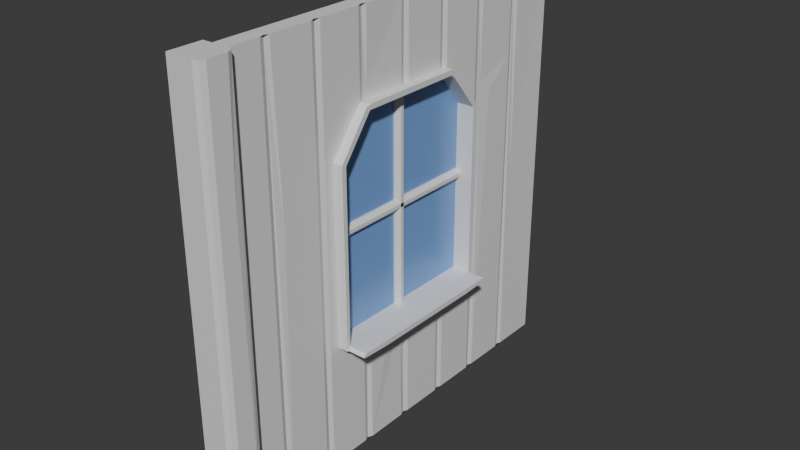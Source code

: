 # Source: wall-tile-windowed.blend  (saved by Blender 4.0.36; exported with 4.5.12 LTS)
import bpy
from mathutils import Matrix  # noqa: F401  (used for matrix-valued properties, if any)

bpy.ops.wm.read_factory_settings(use_empty=True)
scene = bpy.context.scene
scene.name = 'Scene'

# ---- collections
col_collection = bpy.data.collections.new('Collection'); scene.collection.children.link(col_collection)

# ---- materials (node trees are filled in below, after node groups)
mat_wood1 = bpy.data.materials.new('wood1')
mat_wood1.use_transparent_shadow = False
mat_wood2 = bpy.data.materials.new('wood2')
mat_wood2.use_transparent_shadow = False
mat_glass = bpy.data.materials.new('glass')
mat_glass.use_transparent_shadow = False

# ---- material node trees
mat_wood1.use_nodes = True; mat_wood1.node_tree.nodes.clear()
_N = mat_wood1.node_tree.nodes; _L = mat_wood1.node_tree.links
n0 = _N.new('ShaderNodeBsdfPrincipled'); n0.name = 'Principled BSDF'; n0.location = (10, 300)
n0.inputs[3].default_value = 1.45
n1 = _N.new('ShaderNodeOutputMaterial'); n1.name = 'Material Output'; n1.location = (300, 300)
_L.new(n0.outputs[0], n1.inputs[0])
n1.is_active_output = True
mat_wood2.use_nodes = True; mat_wood2.node_tree.nodes.clear()
_N = mat_wood2.node_tree.nodes; _L = mat_wood2.node_tree.links
n0 = _N.new('ShaderNodeBsdfPrincipled'); n0.name = 'Principled BSDF'; n0.location = (10, 300)
n0.inputs[3].default_value = 1.45
n1 = _N.new('ShaderNodeOutputMaterial'); n1.name = 'Material Output'; n1.location = (300, 300)
_L.new(n0.outputs[0], n1.inputs[0])
n1.is_active_output = True
mat_glass.use_nodes = True; mat_glass.node_tree.nodes.clear()
_N = mat_glass.node_tree.nodes; _L = mat_glass.node_tree.links
n0 = _N.new('ShaderNodeBsdfPrincipled'); n0.name = 'Principled BSDF'; n0.location = (10, 300)
n0.inputs[0].default_value = (0.2032, 0.3976, 0.8003, 1.0)
n0.inputs[2].default_value = 0.2545
n0.inputs[3].default_value = 1.45
n0.inputs[4].default_value = 0.925
n1 = _N.new('ShaderNodeOutputMaterial'); n1.name = 'Material Output'; n1.location = (300, 300)
_L.new(n0.outputs[0], n1.inputs[0])
n1.is_active_output = True

# ---- world
world_world = bpy.data.worlds.new('World'); scene.world = world_world
world_world.use_nodes = True; world_world.node_tree.nodes.clear()
_N = world_world.node_tree.nodes; _L = world_world.node_tree.links
n0 = _N.new('ShaderNodeOutputWorld'); n0.name = 'World Output'; n0.location = (300, 300)
n1 = _N.new('ShaderNodeBackground'); n1.name = 'Background'; n1.location = (10, 300)
n1.inputs[0].default_value = (0.05088, 0.05088, 0.05088, 1.0)
_L.new(n1.outputs[0], n0.inputs[0])
n0.is_active_output = True
world_world.color = (0.05088, 0.05088, 0.05088)
world_world.use_sun_shadow = False
world_world.sun_shadow_jitter_overblur = 0.0

# ---- meshes
me_cube_001 = bpy.data.meshes.new('Cube.001')
me_cube_001.from_pydata([(-1.0, -1.0, -1.0), (-1.0, -1.0, 1.0), (-1.0, 1.0, -1.0), (-1.0, 1.0, 1.0), (1.0, -1.0, -1.0), (1.0, -1.0, 1.0), (1.0, 1.0, -1.0), (1.0, 1.0, 1.0), (-1.0, 0.75, -1.0), (-1.0, 0.5, -1.0), (-1.0, 0.25, -1.0), (-1.0, 0.0, -1.0), (-1.0, -0.25, -1.0), (-1.0, -0.5, -1.0), (-1.0, -0.75, -1.0), (-1.0, -0.75, 1.0), (-1.0, -0.5, 1.0), (-1.0, -0.25, 1.0), (-1.0, 0.0, 1.0), (-1.0, 0.25, 1.0), (-1.0, 0.5, 1.0), (-1.0, 0.75, 1.0), (1.0, -0.7276, -1.0), (1.0, -0.7724, -1.0), (0.9776, -0.75, -1.0), (0.8, -0.75, -1.0), (1.0, -0.4776, -1.0), (1.0, -0.5224, -1.0), (0.9776, -0.5, -1.0), (0.8, -0.5, -1.0), (1.05, -0.2276, -1.0), (1.0, -0.2724, -1.0), (0.9776, -0.25, -1.0), (0.8, -0.25, -1.0), (1.0, 0.02244, -1.0), (1.0, -0.02244, -1.0), (0.9776, 0.0, -1.0), (0.8, 0.0, -1.0), (1.0, 0.2724, -1.0), (1.0, 0.2276, -1.0), (0.9776, 0.25, -1.0), (0.8, 0.25, -1.0), (1.0, 0.5224, -1.0), (1.0, 0.4776, -1.0), (0.9776, 0.5, -1.0), (0.8, 0.5, -1.0), (1.0, 0.7724, -1.0), (1.0, 0.7276, -1.0), (0.9776, 0.75, -1.0), (0.8, 0.75, -1.0), (1.0, 0.7276, 1.0), (1.0, 0.7724, 1.0), (0.9776, 0.75, 1.0), (0.8, 0.75, 1.0), (1.0, 0.4776, 1.0), (1.0, 0.5224, 1.0), (0.9776, 0.5, 1.0), (0.8, 0.5, 1.0), (1.0, 0.2276, 1.0), (1.0, 0.2724, 1.0), (0.9776, 0.25, 1.0), (0.8, 0.25, 1.0), (1.0, -0.02244, 1.0), (1.0, 0.02244, 1.0), (0.9776, 0.0, 1.0), (0.8, 0.0, 1.0), (1.0, -0.2724, 1.0), (1.0, -0.2276, 1.0), (0.9776, -0.25, 1.0), (0.8, -0.25, 1.0), (1.0, -0.5224, 1.0), (1.0, -0.4776, 1.0), (0.9776, -0.5, 1.0), (0.8, -0.5, 1.0), (1.0, -0.7724, 1.0), (1.0, -0.7276, 1.0), (0.9776, -0.75, 1.0), (0.8, -0.75, 1.0), (0.8148, -0.2276, 0.6494), (0.85, -0.02244, -0.468), (1.0, 0.7276, 0.3), (0.85, 0.5224, 0.4839), (0.85, 0.5224, 0.3703), (1.0, 0.7276, 0.5555), (1.0, 0.5856, 0.4273), (1.0, -0.5224, 0.09332), (1.0, -0.7048, 0.2204), (1.0, -0.7042, 0.05421), (1.0, -0.6216, 0.1176), (1.0, 0.4467, -0.1455), (1.0, 1.0, 0.03022), (0.9, 0.7927, -0.04419), (-2.0, -1.08, -1.002), (-2.0, -1.08, 1.002), (-2.0, -0.92, -1.002), (-2.0, -0.92, 1.002), (2.0, -0.9679, 0.4369), (2.0, -1.047, 0.3891), (2.0, -1.047, -1.002), (1.187, -1.08, -1.002), (1.762, -1.07, -1.002), (1.187, -1.08, 1.002), (2.0, -1.047, 1.002), (1.762, -1.07, 1.002), (1.187, -0.92, -1.002), (2.0, -0.9525, -1.002), (1.762, -0.9295, -1.002), (2.0, -0.9525, 1.002), (1.187, -0.92, 1.002), (1.762, -0.9295, 1.002), (2.0, -1.035, -0.5187), (2.0, -0.9567, -0.6114), (1.0, -0.4091, 0.4091), (1.0, -0.2724, -0.4091), (1.0, -0.2724, 0.5807), (1.0, -0.4091, -0.4091), (1.0, 0.4091, -0.4091), (1.0, 0.4091, -0.1582), (1.0, 0.2724, -0.4091), (1.0, 0.2276, -0.4091), (1.0, 0.2276, 0.5943), (1.0, 0.02244, -0.4091), (1.0, 0.02244, 0.5943), (-1.0, -0.4091, 0.4091), (-1.0, -0.4091, -0.4091), (-1.0, -0.25, 0.5943), (-1.0, -0.2617, 0.5943), (-1.0, -0.25, -0.4091), (-1.0, 0.0, -0.4091), (-1.0, 0.0, 0.5943), (-1.0, 0.25, -0.4091), (-1.0, 0.25, 0.5943), (-1.0, 0.2617, 0.5943), (-1.0, 0.4091, 0.4091), (-1.0, 0.4091, -0.4091), (0.8, 0.25, -0.4091), (0.8, 0.25, 0.5943), (0.9041, 0.2617, 0.5943), (1.0, 0.2724, 0.5807), (1.0, -0.02244, 0.5943), (0.9857, -0.02083, 0.5943), (0.8162, -0.007255, 0.5943), (0.85, -0.02244, -0.4091), (0.8, 0.0, -0.4091), (0.8, 0.0, 0.5943), (0.9041, -0.2617, 0.5943), (0.8, -0.25, -0.4091), (0.8, -0.25, 0.5943), (1.003, -0.08996, -0.4091), (0.9379, -0.05634, -0.4091), (0.9807, -0.2017, -0.4091), (0.9643, -0.2276, -0.4091), (0.8053, -0.242, -0.4091), (0.8143, -0.2283, 0.5943), (0.8215, -0.2276, 0.5943), (0.8478, -0.1841, 0.5943), (0.8764, -0.164, 0.5943), (0.8764, -0.1492, 0.5943), (1.0, 0.4091, 0.4091), (2.152, -0.4091, 0.4091), (2.152, -0.2724, -0.4091), (2.049, -0.2724, 0.5807), (2.152, -0.4091, -0.4091), (2.152, 0.4091, -0.4091), (2.152, 0.4091, -0.1582), (2.152, 0.2724, -0.4091), (2.152, 0.2276, -0.4091), (2.049, 0.2276, 0.5943), (2.152, 0.02244, -0.4091), (2.049, 0.02244, 0.5943), (1.952, 0.25, -0.4091), (2.049, 0.25, 0.5943), (2.049, 0.2617, 0.5943), (2.049, 0.2724, 0.5807), (2.049, -0.02244, 0.5943), (2.049, -0.02083, 0.5943), (2.049, -0.007255, 0.5943), (2.002, -0.02244, -0.4091), (1.952, 0.0, -0.4091), (2.049, 0.0, 0.5943), (2.049, -0.2617, 0.5943), (1.952, -0.25, -0.4091), (2.049, -0.25, 0.5943), (2.156, -0.08996, -0.4091), (2.09, -0.05634, -0.4091), (2.133, -0.2017, -0.4091), (2.117, -0.2276, -0.4091), (1.958, -0.242, -0.4091), (2.049, -0.2283, 0.5943), (2.049, -0.2276, 0.5943), (2.049, -0.1841, 0.5943), (2.049, -0.164, 0.5943), (2.049, -0.1492, 0.5943), (2.152, 0.4091, 0.4091), (0.9041, -0.2628, 0.6192), (0.8, -0.25, 0.6192), (1.0, -0.4326, 0.4173), (1.0, -0.292, 0.5963), (1.0, -0.4267, -0.4267), (1.0, 0.4267, -0.4267), (1.0, 0.434, -0.1582), (1.0, 0.2724, -0.434), (1.0, 0.2276, 0.6192), (1.0, 0.02244, 0.6192), (0.8, 0.25, 0.6192), (0.9041, 0.2628, 0.6192), (0.9857, -0.02083, 0.6192), (0.8162, -0.007255, 0.6192), (1.003, -0.08996, -0.434), (0.9379, -0.05634, -0.434), (0.9807, -0.2017, -0.434), (0.8764, -0.164, 0.6192), (0.8764, -0.1492, 0.6192), (1.0, -0.2724, -0.434), (1.0, 0.292, 0.5963), (0.8, 0.0, 0.6192), (0.8, -0.25, -0.434), (0.8143, -0.2283, 0.6192), (0.8215, -0.2276, 0.6192), (1.0, 0.4326, 0.4173), (1.0, 0.02244, -0.434), (0.8, 0.0, -0.434), (0.8, 0.25, -0.434), (0.85, -0.02244, -0.434), (0.9643, -0.2276, -0.434), (0.8053, -0.242, -0.434), (0.8478, -0.1841, 0.6192), (1.0, 0.2276, -0.434), (1.0, -0.02244, 0.6192), (2.049, -0.2808, 0.6104), (2.049, -0.25, 0.6192), (2.152, -0.4326, 0.4173), (2.049, -0.292, 0.5963), (2.152, 0.434, -0.1582), (2.152, 0.2724, -0.434), (2.049, 0.2276, 0.6192), (2.049, 0.02244, 0.6192), (2.049, 0.25, 0.6192), (2.049, 0.2808, 0.6104), (2.049, -0.02083, 0.6192), (2.049, -0.007255, 0.6192), (2.156, -0.08996, -0.434), (2.09, -0.05634, -0.434), (2.133, -0.2017, -0.434), (2.049, -0.164, 0.6192), (2.049, -0.1492, 0.6192), (2.152, -0.2724, -0.434), (2.049, 0.292, 0.5963), (2.049, 0.0, 0.6192), (1.952, -0.25, -0.434), (2.049, -0.2283, 0.6192), (2.049, -0.2276, 0.6192), (2.152, 0.4326, 0.4173), (2.152, 0.02244, -0.434), (1.952, 0.0, -0.434), (1.952, 0.25, -0.434), (2.002, -0.02244, -0.434), (2.117, -0.2276, -0.434), (1.958, -0.242, -0.434), (2.049, -0.1841, 0.6192), (2.152, 0.2276, -0.434), (2.049, -0.02244, 0.6192), (4.312, 0.4093, -0.4091), (4.312, 0.2727, -0.4091), (4.312, -0.08974, -0.4091), (4.312, -0.05613, -0.4091), (4.312, -0.2014, -0.4091), (4.312, -0.2722, -0.4091), (4.312, -0.4088, -0.4091), (4.312, -0.2498, -0.4091), (4.312, 0.02266, -0.4091), (4.312, 0.000219, -0.4091), (4.312, 0.2502, -0.4091), (4.312, -0.02222, -0.4091), (4.312, -0.2273, -0.4091), (4.312, -0.2417, -0.4091), (4.312, 0.2278, -0.4091), (4.312, 0.2502, -0.434), (4.312, 0.02266, -0.434), (4.312, 0.2278, -0.434), (4.312, -0.2498, -0.434), (4.312, -0.2417, -0.434), (4.312, -0.2273, -0.434), (4.312, -0.2014, -0.434), (4.312, -0.05613, -0.434), (4.312, -0.02222, -0.434), (4.312, 0.2727, -0.434), (4.312, -0.08974, -0.434), (4.312, -0.2722, -0.434), (4.312, 0.000219, -0.434), (2.152, -0.4192, -0.4192), (2.152, -0.4161, -0.4272), (2.142, -0.4267, -0.4267), (2.152, -0.4268, -0.4161), (2.152, -0.4214, -0.4247), (2.152, 0.4161, -0.4272), (2.152, 0.4192, -0.4192), (2.152, 0.427, -0.4161), (2.142, 0.4267, -0.4267), (2.152, 0.4214, -0.4247), (4.312, -0.4159, -0.4272), (4.312, -0.419, -0.4192), (4.312, -0.4212, -0.4247), (4.312, 0.4195, -0.4192), (4.312, 0.4164, -0.4272), (4.312, 0.4216, -0.4247)], [], [(8, 21, 3, 2), (6, 2, 3, 7, 90), (114, 66, 71, 26, 31, 113, 115, 112), (4, 5, 1, 0), (55, 50, 52, 21, 20, 56), (59, 54, 56, 20, 19, 60), (63, 58, 60, 19, 18, 64), (67, 62, 64, 18, 17, 68), (71, 66, 68, 17, 16, 72), (75, 70, 72, 16, 15, 76), (76, 15, 1, 5, 74), (51, 7, 3, 21, 52), (6, 90, 91, 46), (80, 84, 82, 42, 47), (118, 38, 43, 89, 117, 116), (120, 58, 63, 122), (121, 34, 39, 119), (23, 74, 5, 4), (8, 2, 6, 46, 48), (48, 47, 42, 44, 9, 8), (44, 43, 38, 40, 10, 9), (40, 39, 34, 36, 11, 10), (36, 35, 30, 32, 12, 11), (32, 31, 26, 28, 13, 12), (28, 27, 22, 24, 14, 13), (0, 1, 15, 14), (14, 15, 16, 13), (12, 13, 16, 17, 125, 126, 123, 124, 127), (125, 17, 18, 129), (11, 12, 127, 128), (18, 19, 131, 129), (10, 11, 128, 130), (19, 20, 9, 10, 130, 134, 133, 132, 131), (9, 20, 21, 8), (22, 25, 24), (25, 23, 24), (26, 29, 28), (29, 27, 28), (30, 33, 32), (33, 31, 32), (34, 37, 36), (37, 35, 36), (38, 41, 40), (41, 39, 40), (42, 45, 44), (45, 43, 44), (46, 49, 48), (49, 47, 48), (50, 53, 52), (53, 51, 52), (54, 57, 56), (57, 55, 56), (58, 61, 60), (61, 59, 60), (62, 65, 64), (65, 63, 64), (66, 69, 68), (69, 67, 68), (70, 73, 72), (73, 71, 72), (74, 77, 76), (77, 75, 76), (80, 47, 49, 53, 50, 83), (51, 53, 49, 46, 91), (89, 43, 45, 57, 54), (81, 55, 57, 45, 42, 82), (39, 41, 135, 119), (136, 61, 58, 120), (135, 41, 38, 118), (138, 59, 61, 136, 137), (142, 79, 35, 37, 143), (144, 65, 62, 139, 140, 141), (143, 37, 34, 121), (122, 63, 65, 144), (31, 33, 146, 113), (69, 66, 114, 145, 147), (151, 30, 35, 79, 149, 148, 150), (85, 27, 29, 73, 70), (73, 29, 26, 71), (74, 23, 25, 77), (85, 88, 87, 22, 27), (24, 23, 4, 0, 14), (154, 78, 67, 69, 147, 153), (146, 33, 30, 151, 152), (155, 78, 154), (139, 62, 67, 78, 155, 156, 157), (149, 79, 142), (84, 83, 50, 55, 81), (83, 84, 80), (82, 84, 81), (87, 86, 75, 77, 25, 22), (86, 87, 88), (88, 85, 70, 75, 86), (89, 54, 59, 138, 158, 117), (91, 90, 7, 51), (92, 93, 95, 94), (99, 101, 93, 92), (109, 108, 95, 93, 101, 103, 102, 107), (105, 111, 110, 98), (94, 95, 108, 104), (111, 105, 106, 109, 107, 96), (109, 106, 104, 108), (101, 99, 100, 103), (100, 98, 110, 97, 102, 103), (105, 98, 100, 99, 92, 94, 104, 106), (97, 96, 107, 102), (110, 111, 96, 97), (158, 133, 134, 116, 117), (115, 124, 123, 112), (118, 116, 134, 130, 128, 127, 124, 115, 113, 146, 152, 151, 150, 148, 149, 142, 143, 121, 119, 135), (156, 155, 154, 153, 147, 145, 126, 125, 129, 131, 132, 137, 136, 120, 122, 144, 141, 140, 139, 157), (112, 123, 126, 145, 114), (137, 132, 133, 158, 138), (119, 121, 220, 227), (176, 175, 239, 240), (117, 116, 199, 200), (174, 192, 245, 261), (172, 171, 237, 238), (115, 112, 196, 198), (191, 190, 259, 244), (171, 167, 235, 237), (112, 114, 197, 196), (188, 182, 230, 250), (167, 169, 236, 235), (187, 186, 274, 275), (165, 163, 262, 263), (175, 174, 261, 239), (163, 296, 303, 262), (145, 147, 195, 194), (200, 199, 298, 297, 233), (121, 143, 221, 220), (213, 198, 292, 291, 246), (234, 255, 277, 286), (138, 158, 219, 214), (113, 115, 198, 213), (161, 159, 231, 232), (193, 173, 247, 252), (154, 155, 226, 218), (182, 180, 229, 230), (190, 189, 251, 259), (253, 254, 289, 278), (152, 146, 216, 225), (157, 139, 228, 212), (166, 170, 272, 276), (150, 151, 224, 210), (155, 156, 211, 226), (257, 258, 281, 282), (142, 149, 209, 223), (194, 195, 230, 229), (224, 225, 258, 257), (227, 220, 253, 260), (221, 223, 256, 254), (204, 205, 238, 237), (217, 218, 251, 250), (195, 217, 250, 230), (215, 203, 236, 248), (206, 207, 240, 239), (219, 200, 233, 252), (226, 211, 244, 259), (197, 194, 229, 232), (209, 208, 241, 242), (196, 197, 232, 231), (212, 228, 261, 245), (223, 209, 242, 256), (208, 210, 243, 241), (246, 291, 300, 288), (210, 224, 257, 243), (211, 212, 245, 244), (268, 267, 288, 300, 302, 301), (225, 216, 249, 258), (163, 164, 233, 297, 296), (203, 202, 235, 236), (222, 227, 260, 255), (218, 226, 259, 251), (214, 219, 252, 247), (205, 214, 247, 238), (228, 206, 239, 261), (198, 196, 231, 293, 292), (220, 221, 254, 253), (207, 215, 248, 240), (201, 222, 255, 234), (216, 213, 246, 249), (202, 204, 237, 235), (116, 118, 201, 199), (199, 201, 234, 295, 298), (122, 120, 202, 203), (160, 181, 269, 267), (192, 191, 244, 245), (168, 166, 276, 270), (173, 172, 238, 247), (137, 138, 214, 205), (179, 176, 240, 248), (255, 260, 279, 277), (135, 119, 227, 222), (141, 144, 215, 207), (120, 136, 204, 202), (189, 188, 250, 251), (146, 113, 213, 216), (136, 137, 205, 204), (164, 193, 252, 233), (139, 140, 206, 228), (140, 141, 207, 206), (118, 135, 222, 201), (249, 246, 288, 280), (153, 154, 218, 217), (149, 148, 208, 209), (260, 253, 278, 279), (158, 117, 200, 219), (143, 142, 223, 221), (148, 150, 210, 208), (162, 160, 267, 268), (144, 122, 203, 215), (156, 157, 212, 211), (169, 179, 248, 236), (151, 152, 225, 224), (114, 145, 194, 197), (180, 161, 232, 229), (147, 153, 217, 195), (118, 116, 163, 165), (118, 165, 170, 166, 119, 135), (121, 119, 166, 168), (183, 148, 149, 142, 143, 121, 168, 178, 177, 184), (150, 148, 183, 185), (160, 113, 146, 152, 151, 150, 185, 186, 187, 181), (115, 113, 160, 162), (112, 115, 162, 159), (117, 158, 193, 164), (116, 117, 164, 163), (158, 138, 173, 193), (231, 232, 114, 112), (145, 114, 161, 180, 182, 188, 189, 190, 191, 192, 174, 175, 176, 179, 169, 167, 171, 172, 173, 138, 137, 136, 120, 122, 144, 141, 140, 139, 157, 156, 155, 154, 153, 147), (161, 114, 232), (275, 274, 282, 281), (276, 272, 277, 279), (270, 276, 279, 278), (269, 275, 281, 280), (274, 266, 283, 282), (265, 273, 285, 284), (264, 265, 284, 287), (266, 264, 287, 283), (263, 262, 303, 305, 304, 286), (267, 269, 280, 288), (271, 270, 278, 289), (272, 263, 286, 277), (273, 271, 289, 285), (254, 256, 285, 289), (178, 168, 270, 271), (170, 165, 263, 272), (177, 178, 271, 273), (242, 241, 287, 284), (256, 242, 284, 285), (241, 243, 283, 287), (243, 257, 282, 283), (183, 184, 265, 264), (258, 249, 280, 281), (184, 177, 273, 265), (295, 234, 286, 304), (185, 183, 264, 266), (186, 185, 266, 274), (159, 162, 290, 293, 231), (181, 187, 275, 269), (290, 294, 291, 292, 293), (295, 299, 296, 297, 298), (303, 296, 299, 305), (305, 299, 295, 304), (290, 301, 302, 294), (294, 302, 300, 291), (290, 162, 268, 301)])
me_cube_001.polygons.foreach_set('material_index', [0, 0, 0, 0, 0, 0, 0, 0, 0, 0, 0, 0, 0, 0, 0, 0, 0, 0, 0, 0, 0, 0, 0, 0, 0, 0, 0, 0, 0, 0, 0, 0, 0, 0, 0, 0, 0, 0, 0, 0, 0, 0, 0, 0, 0, 0, 0, 0, 0, 0, 0, 0, 0, 0, 0, 0, 0, 0, 0, 0, 0, 0, 0, 0, 0, 0, 0, 0, 0, 0, 0, 0, 0, 0, 0, 0, 0, 0, 0, 0, 0, 0, 0, 0, 0, 0, 0, 0, 0, 0, 0, 0, 0, 0, 0, 1, 1, 1, 1, 1, 1, 1, 1, 1, 1, 1, 1, 0, 0, 0, 0, 0, 0, 0, 1, 0, 1, 1, 0, 1, 1, 0, 1, 1, 1, 1, 1, 0, 0, 1, 0, 1, 1, 0, 0, 1, 1, 0, 1, 1, 1, 0, 0, 1, 0, 0, 1, 0, 1, 1, 1, 1, 1, 1, 1, 1, 1, 1, 1, 1, 1, 1, 1, 1, 1, 1, 1, 1, 1, 1, 1, 1, 1, 1, 1, 1, 1, 1, 1, 1, 1, 1, 1, 0, 1, 0, 1, 1, 1, 1, 0, 1, 1, 0, 0, 0, 1, 0, 0, 1, 0, 0, 0, 1, 0, 0, 1, 0, 0, 0, 1, 0, 0, 1, 0, 0, 1, 0, 1, 1, 1, 1, 1, 1, 1, 1, 1, 1, 1, 1, 1, 0, 1, 1, 1, 1, 1, 1, 1, 1, 1, 1, 1, 1, 1, 1, 1, 1, 1, 1, 1, 1, 1, 1, 1, 1, 1, 1, 1, 1, 1, 1, 0, 0, 1, 1, 1, 1])
_uv = me_cube_001.uv_layers.new(name='UVMap')
_uv.uv.foreach_set('vector', [0.375, 0.2188, 0.625, 0.2188, 0.625, 0.25, 0.375, 0.25, 0.375, 0.5, 0.375, 0.25, 0.625, 0.25, 0.625, 0.5, 0.5038, 0.5, 0.5726, 0.6591, 0.625, 0.6591, 0.625, 0.6847, 0.375, 0.6847, 0.375, 0.6591, 0.4489, 0.6591, 0.4489, 0.6761, 0.5511, 0.6761, 0.375, 0.75, 0.625, 0.75, 0.625, 1.0, 0.375, 1.0, 0.625, 0.5597, 0.625, 0.5341, 0.6278, 0.5312, 0.875, 0.5312, 0.875, 0.5625, 0.6278, 0.5625, 0.625, 0.5909, 0.625, 0.5653, 0.6278, 0.5625, 0.875, 0.5625, 0.875, 0.5938, 0.6278, 0.5938, 0.625, 0.6222, 0.625, 0.5966, 0.6278, 0.5938, 0.875, 0.5938, 0.875, 0.625, 0.6278, 0.625, 0.625, 0.6534, 0.625, 0.6278, 0.6278, 0.625, 0.875, 0.625, 0.875, 0.6562, 0.6278, 0.6562, 0.625, 0.6847, 0.625, 0.6591, 0.6278, 0.6562, 0.875, 0.6562, 0.875, 0.6875, 0.6278, 0.6875, 0.625, 0.7159, 0.625, 0.6903, 0.6278, 0.6875, 0.875, 0.6875, 0.875, 0.7188, 0.6278, 0.7188, 0.6278, 0.7188, 0.875, 0.7188, 0.875, 0.75, 0.625, 0.75, 0.625, 0.7216, 0.625, 0.5284, 0.625, 0.5, 0.875, 0.5, 0.875, 0.5312, 0.6278, 0.5312, 0.375, 0.5, 0.5038, 0.5, 0.4945, 0.5284, 0.375, 0.5284, 0.5375, 0.5341, 0.5534, 0.5518, 0.5463, 0.5597, 0.375, 0.5597, 0.375, 0.5341, 0.4489, 0.5909, 0.375, 0.5909, 0.375, 0.5653, 0.4818, 0.5653, 0.4802, 0.5708, 0.4489, 0.5719, 0.5743, 0.5966, 0.625, 0.5966, 0.625, 0.6222, 0.5743, 0.6222, 0.4489, 0.6222, 0.375, 0.6222, 0.375, 0.5966, 0.4489, 0.5966, 0.375, 0.7216, 0.625, 0.7216, 0.625, 0.75, 0.375, 0.75, 0.125, 0.5312, 0.125, 0.5, 0.375, 0.5, 0.375, 0.5284, 0.3722, 0.5312, 0.3722, 0.5312, 0.375, 0.5341, 0.375, 0.5597, 0.3722, 0.5625, 0.125, 0.5625, 0.125, 0.5312, 0.3722, 0.5625, 0.375, 0.5653, 0.375, 0.5909, 0.3722, 0.5938, 0.125, 0.5938, 0.125, 0.5625, 0.3722, 0.5938, 0.375, 0.5966, 0.375, 0.6222, 0.3722, 0.625, 0.125, 0.625, 0.125, 0.5938, 0.3722, 0.625, 0.375, 0.6278, 0.375, 0.6534, 0.3722, 0.6562, 0.125, 0.6562, 0.125, 0.625, 0.3722, 0.6562, 0.375, 0.6591, 0.375, 0.6847, 0.3722, 0.6875, 0.125, 0.6875, 0.125, 0.6562, 0.3722, 0.6875, 0.375, 0.6903, 0.375, 0.7159, 0.3722, 0.7188, 0.125, 0.7188, 0.125, 0.6875, 0.375, 0.0, 0.625, 0.0, 0.625, 0.03125, 0.375, 0.03125, 0.375, 0.03125, 0.625, 0.03125, 0.625, 0.0625, 0.375, 0.0625, 0.375, 0.09375, 0.375, 0.0625, 0.625, 0.0625, 0.625, 0.09375, 0.5743, 0.09375, 0.5743, 0.09229, 0.5511, 0.07387, 0.4489, 0.07387, 0.4489, 0.09375, 0.5743, 0.09375, 0.625, 0.09375, 0.625, 0.125, 0.5743, 0.125, 0.375, 0.125, 0.375, 0.09375, 0.4489, 0.09375, 0.4489, 0.125, 0.625, 0.125, 0.625, 0.1562, 0.5743, 0.1562, 0.5743, 0.125, 0.375, 0.1562, 0.375, 0.125, 0.4489, 0.125, 0.4489, 0.1562, 0.625, 0.1562, 0.625, 0.1875, 0.375, 0.1875, 0.375, 0.1562, 0.4489, 0.1562, 0.4489, 0.1761, 0.5511, 0.1761, 0.5743, 0.1577, 0.5743, 0.1562, 0.375, 0.1875, 0.625, 0.1875, 0.625, 0.2188, 0.375, 0.2188, 0.375, 0.7159, 0.375, 0.7188, 0.3722, 0.7188, 0.375, 0.7188, 0.375, 0.7216, 0.3722, 0.7188, 0.375, 0.6847, 0.375, 0.6875, 0.3722, 0.6875, 0.375, 0.6875, 0.375, 0.6903, 0.3722, 0.6875, 0.375, 0.6534, 0.375, 0.6562, 0.3722, 0.6562, 0.375, 0.6562, 0.375, 0.6591, 0.3722, 0.6562, 0.375, 0.6222, 0.375, 0.625, 0.3722, 0.625, 0.375, 0.625, 0.375, 0.6278, 0.3722, 0.625, 0.375, 0.5909, 0.375, 0.5938, 0.3722, 0.5938, 0.375, 0.5938, 0.375, 0.5966, 0.3722, 0.5938, 0.375, 0.5597, 0.375, 0.5625, 0.3722, 0.5625, 0.375, 0.5625, 0.375, 0.5653, 0.3722, 0.5625, 0.375, 0.5284, 0.375, 0.5312, 0.3722, 0.5312, 0.375, 0.5312, 0.375, 0.5341, 0.3722, 0.5312, 0.625, 0.5341, 0.625, 0.5312, 0.6278, 0.5312, 0.625, 0.5312, 0.625, 0.5284, 0.6278, 0.5312, 0.625, 0.5653, 0.625, 0.5625, 0.6278, 0.5625, 0.625, 0.5625, 0.625, 0.5597, 0.6278, 0.5625, 0.625, 0.5966, 0.625, 0.5938, 0.6278, 0.5938, 0.625, 0.5938, 0.625, 0.5909, 0.6278, 0.5938, 0.625, 0.6278, 0.625, 0.625, 0.6278, 0.625, 0.625, 0.625, 0.625, 0.6222, 0.6278, 0.625, 0.625, 0.6591, 0.625, 0.6562, 0.6278, 0.6562, 0.625, 0.6562, 0.625, 0.6534, 0.6278, 0.6562, 0.625, 0.6903, 0.625, 0.6875, 0.6278, 0.6875, 0.625, 0.6875, 0.625, 0.6847, 0.6278, 0.6875, 0.625, 0.7216, 0.625, 0.7188, 0.6278, 0.7188, 0.625, 0.7188, 0.625, 0.7159, 0.6278, 0.7188, 0.5375, 0.5341, 0.375, 0.5341, 0.375, 0.5312, 0.625, 0.5312, 0.625, 0.5341, 0.5694, 0.5341, 0.625, 0.5284, 0.625, 0.5312, 0.375, 0.5312, 0.375, 0.5284, 0.4945, 0.5284, 0.4818, 0.5653, 0.375, 0.5653, 0.375, 0.5625, 0.625, 0.5625, 0.625, 0.5653, 0.5605, 0.5597, 0.625, 0.5597, 0.625, 0.5625, 0.375, 0.5625, 0.375, 0.5597, 0.5463, 0.5597, 0.375, 0.5966, 0.375, 0.5938, 0.4489, 0.5938, 0.4489, 0.5966, 0.5743, 0.5938, 0.625, 0.5938, 0.625, 0.5966, 0.5743, 0.5966, 0.4489, 0.5938, 0.375, 0.5938, 0.375, 0.5909, 0.4489, 0.5909, 0.5726, 0.5909, 0.625, 0.5909, 0.625, 0.5938, 0.5743, 0.5938, 0.5743, 0.5923, 0.4489, 0.6278, 0.4415, 0.6278, 0.375, 0.6278, 0.375, 0.625, 0.4489, 0.625, 0.5743, 0.625, 0.625, 0.625, 0.625, 0.6278, 0.5743, 0.6278, 0.5743, 0.6276, 0.5743, 0.6253, 0.4489, 0.625, 0.375, 0.625, 0.375, 0.6222, 0.4489, 0.6222, 0.5743, 0.6222, 0.625, 0.6222, 0.625, 0.625, 0.5743, 0.625, 0.375, 0.6591, 0.375, 0.6562, 0.4489, 0.6562, 0.4489, 0.6591, 0.625, 0.6562, 0.625, 0.6591, 0.5726, 0.6591, 0.5743, 0.6577, 0.5743, 0.6562, 0.4489, 0.6534, 0.375, 0.6534, 0.375, 0.6278, 0.4415, 0.6278, 0.4488, 0.6312, 0.4482, 0.6361, 0.4486, 0.6503, 0.5117, 0.6903, 0.375, 0.6903, 0.375, 0.6875, 0.625, 0.6875, 0.625, 0.6903, 0.625, 0.6875, 0.375, 0.6875, 0.375, 0.6847, 0.625, 0.6847, 0.625, 0.7216, 0.375, 0.7216, 0.375, 0.7188, 0.625, 0.7188, 0.5117, 0.6903, 0.5147, 0.7044, 0.5068, 0.7159, 0.375, 0.7159, 0.375, 0.6903, 0.3722, 0.7188, 0.375, 0.7216, 0.375, 0.75, 0.125, 0.75, 0.125, 0.7188, 0.5743, 0.6534, 0.5812, 0.6534, 0.625, 0.6534, 0.625, 0.6562, 0.5743, 0.6562, 0.5743, 0.6543, 0.4489, 0.6562, 0.375, 0.6562, 0.375, 0.6534, 0.4489, 0.6534, 0.4489, 0.6561, 0.5743, 0.648, 0.5812, 0.6534, 0.5743, 0.6534, 0.5743, 0.6278, 0.625, 0.6278, 0.625, 0.6534, 0.5812, 0.6534, 0.5743, 0.648, 0.5744, 0.6451, 0.5742, 0.6439, 0.4488, 0.6312, 0.4415, 0.6278, 0.4489, 0.6278, 0.5534, 0.5518, 0.5694, 0.5341, 0.625, 0.5341, 0.625, 0.5597, 0.5605, 0.5597, 0.5694, 0.5341, 0.5534, 0.5518, 0.5375, 0.5341, 0.5463, 0.5597, 0.5534, 0.5518, 0.5605, 0.5597, 0.5068, 0.7159, 0.5276, 0.7159, 0.625, 0.7159, 0.625, 0.7188, 0.375, 0.7188, 0.375, 0.7159, 0.5276, 0.7159, 0.5068, 0.7159, 0.5147, 0.7044, 0.5147, 0.7044, 0.5117, 0.6903, 0.625, 0.6903, 0.625, 0.7159, 0.5276, 0.7159, 0.4818, 0.5653, 0.625, 0.5653, 0.625, 0.5909, 0.5726, 0.5909, 0.5511, 0.5724, 0.4802, 0.5708, 0.4945, 0.5284, 0.5038, 0.5, 0.625, 0.5, 0.625, 0.5284, 0.375, 0.0, 0.625, 0.0, 0.625, 0.25, 0.375, 0.25, 0.375, 0.8008, 0.625, 0.8008, 0.625, 1.0, 0.375, 1.0, 0.6399, 0.5149, 0.6758, 0.5, 0.875, 0.5, 0.875, 0.75, 0.6758, 0.75, 0.6399, 0.7351, 0.625, 0.6992, 0.625, 0.5508, 0.375, 0.5508, 0.4237, 0.5508, 0.4353, 0.6992, 0.375, 0.6992, 0.375, 0.25, 0.625, 0.25, 0.625, 0.4492, 0.375, 0.4492, 0.4237, 0.5508, 0.375, 0.5508, 0.375, 0.5, 0.625, 0.5, 0.625, 0.5508, 0.5545, 0.5508, 0.625, 0.5, 0.375, 0.5, 0.375, 0.4492, 0.625, 0.4492, 0.625, 0.8008, 0.375, 0.8008, 0.375, 0.75, 0.625, 0.75, 0.375, 0.75, 0.375, 0.6992, 0.4353, 0.6992, 0.5485, 0.6992, 0.625, 0.6992, 0.625, 0.75, 0.375, 0.5508, 0.375, 0.6992, 0.3601, 0.7351, 0.3242, 0.75, 0.125, 0.75, 0.125, 0.5, 0.3242, 0.5, 0.3601, 0.5149, 0.5485, 0.6992, 0.5545, 0.5508, 0.625, 0.5508, 0.625, 0.6992, 0.4353, 0.6992, 0.4237, 0.5508, 0.5545, 0.5508, 0.5485, 0.6992, 0.625, 0.3872, 0.625, 0.3628, 0.375, 0.3628, 0.375, 0.3872, 0.4517, 0.3872, 0.375, 0.8628, 0.375, 0.8872, 0.625, 0.8872, 0.625, 0.8628, 0.2622, 0.5417, 0.2622, 0.5, 0.2378, 0.5, 0.2378, 0.5486, 0.2378, 0.625, 0.2378, 0.7014, 0.2378, 0.75, 0.2622, 0.75, 0.2622, 0.7083, 0.2598, 0.7014, 0.2598, 0.6989, 0.2618, 0.6945, 0.262, 0.6866, 0.2623, 0.6525, 0.2615, 0.6422, 0.2604, 0.6319, 0.2598, 0.625, 0.2622, 0.6181, 0.2622, 0.5555, 0.2598, 0.5486, 0.7333, 0.7034, 0.7338, 0.7129, 0.7343, 0.7337, 0.7344, 0.7341, 0.7347, 0.7444, 0.7327, 0.75, 0.7691, 0.75, 0.7691, 0.7444, 0.7691, 0.625, 0.7691, 0.5056, 0.7691, 0.5, 0.7327, 0.5, 0.7347, 0.5056, 0.7309, 0.5163, 0.7309, 0.6143, 0.7347, 0.625, 0.7344, 0.6285, 0.7312, 0.635, 0.7309, 0.6357, 0.7333, 0.6963, 0.625, 0.8628, 0.625, 0.8872, 0.625, 0.8941, 0.625, 0.8577, 0.625, 0.8564, 0.625, 0.3923, 0.625, 0.3559, 0.625, 0.3628, 0.625, 0.3872, 0.625, 0.3936, 0.2622, 0.5555, 0.2622, 0.6181, 0.2622, 0.6181, 0.2622, 0.5555, 0.0, 0.0, 0.0, 0.0, 0.0, 0.0, 0.0, 0.0, 0.4517, 0.3872, 0.375, 0.3872, 0.375, 0.3872, 0.4517, 0.3872, 0.0, 0.0, 0.0, 0.0, 0.0, 0.0, 0.0, 0.0, 0.0, 0.0, 0.0, 0.0, 0.0, 0.0, 0.0, 0.0, 0.375, 0.8628, 0.625, 0.8628, 0.625, 0.8628, 0.375, 0.8628, 0.0, 0.0, 0.0, 0.0, 0.0, 0.0, 0.0, 0.0, 0.0, 0.0, 0.0, 0.0, 0.0, 0.0, 0.0, 0.0, 0.625, 0.8628, 0.625, 0.8564, 0.625, 0.8564, 0.625, 0.8628, 0.0, 0.0, 0.0, 0.0, 0.0, 0.0, 0.0, 0.0, 0.0, 0.0, 0.0, 0.0, 0.0, 0.0, 0.0, 0.0, 0.0, 0.0, 0.0, 0.0, 0.0, 0.0, 0.0, 0.0, 0.0, 0.0, 0.0, 0.0, 0.0, 0.0, 0.0, 0.0, 0.0, 0.0, 0.0, 0.0, 0.0, 0.0, 0.0, 0.0, 0.0, 0.0, 0.0, 0.0, 0.0, 0.0, 0.0, 0.0, 0.7327, 0.75, 0.7347, 0.7444, 0.7347, 0.7444, 0.7327, 0.75, 0.4802, 0.5708, 0.4489, 0.5719, 0.4489, 0.5719, 0.4501, 0.5718, 0.4802, 0.5708, 0.2622, 0.6181, 0.2598, 0.625, 0.2598, 0.625, 0.2622, 0.6181, 0.4489, 0.6591, 0.4489, 0.6761, 0.4489, 0.6761, 0.4489, 0.675, 0.4489, 0.6591, 0.4489, 0.5909, 0.4489, 0.5938, 0.4489, 0.5938, 0.4489, 0.5909, 0.625, 0.3936, 0.625, 0.3872, 0.625, 0.3872, 0.625, 0.3936, 0.2622, 0.7083, 0.2622, 0.75, 0.2622, 0.75, 0.2622, 0.7083, 0.0, 0.0, 0.0, 0.0, 0.0, 0.0, 0.0, 0.0, 0.0, 0.0, 0.0, 0.0, 0.0, 0.0, 0.0, 0.0, 0.7343, 0.7337, 0.7338, 0.7129, 0.7338, 0.7129, 0.7343, 0.7337, 0.0, 0.0, 0.0, 0.0, 0.0, 0.0, 0.0, 0.0, 0.0, 0.0, 0.0, 0.0, 0.0, 0.0, 0.0, 0.0, 0.4489, 0.6222, 0.4489, 0.625, 0.4489, 0.625, 0.4489, 0.6222, 0.2598, 0.6989, 0.2598, 0.7014, 0.2598, 0.7014, 0.2598, 0.6989, 0.7333, 0.6963, 0.7309, 0.6357, 0.7309, 0.6357, 0.7333, 0.6963, 0.0, 0.0, 0.0, 0.0, 0.0, 0.0, 0.0, 0.0, 0.262, 0.6866, 0.2618, 0.6945, 0.2618, 0.6945, 0.262, 0.6866, 0.7338, 0.7129, 0.7333, 0.7034, 0.7333, 0.7034, 0.7338, 0.7129, 0.4489, 0.6534, 0.4489, 0.6561, 0.4489, 0.6561, 0.4489, 0.6534, 0.2604, 0.6319, 0.2615, 0.6422, 0.2615, 0.6422, 0.2604, 0.6319, 0.5743, 0.6577, 0.5743, 0.6562, 0.5743, 0.6562, 0.5743, 0.6577, 0.4489, 0.6534, 0.4489, 0.6561, 0.4489, 0.6561, 0.4489, 0.6534, 0.4489, 0.5966, 0.4489, 0.6222, 0.4489, 0.6222, 0.4489, 0.5966, 0.4489, 0.625, 0.4489, 0.6278, 0.4489, 0.6278, 0.4489, 0.625, 0.5743, 0.5938, 0.5743, 0.5923, 0.5743, 0.5923, 0.5743, 0.5938, 0.5743, 0.6543, 0.5743, 0.6534, 0.5743, 0.6534, 0.5743, 0.6543, 0.5743, 0.6562, 0.5743, 0.6543, 0.5743, 0.6543, 0.5743, 0.6562, 0.5743, 0.625, 0.5743, 0.6222, 0.5743, 0.6222, 0.5743, 0.625, 0.5743, 0.6276, 0.5743, 0.6253, 0.5743, 0.6253, 0.5743, 0.6276, 0.5511, 0.5724, 0.4802, 0.5708, 0.4802, 0.5708, 0.5511, 0.5724, 0.5743, 0.648, 0.5744, 0.6451, 0.5744, 0.6451, 0.5743, 0.648, 0.5726, 0.6591, 0.5743, 0.6577, 0.5743, 0.6577, 0.5726, 0.6591, 0.4488, 0.6312, 0.4482, 0.6361, 0.4482, 0.6361, 0.4488, 0.6312, 0.5511, 0.6761, 0.5726, 0.6591, 0.5726, 0.6591, 0.5511, 0.6761, 0.5742, 0.6439, 0.5743, 0.6278, 0.5743, 0.6278, 0.5742, 0.6439, 0.4489, 0.6278, 0.4488, 0.6312, 0.4488, 0.6312, 0.4489, 0.6278, 0.4482, 0.6361, 0.4486, 0.6503, 0.4486, 0.6503, 0.4482, 0.6361, 0.4489, 0.6591, 0.4489, 0.675, 0.4489, 0.675, 0.4489, 0.6591, 0.4486, 0.6503, 0.4489, 0.6534, 0.4489, 0.6534, 0.4486, 0.6503, 0.5744, 0.6451, 0.5742, 0.6439, 0.5742, 0.6439, 0.5744, 0.6451, 0.0, 0.0, 0.0, 0.0, 0.0, 0.0, 0.0, 0.0, 0.0, 0.0, 0.0, 0.0, 0.4489, 0.6561, 0.4489, 0.6562, 0.4489, 0.6562, 0.4489, 0.6561, 0.0, 0.0, 0.0, 0.0, 0.0, 0.0, 0.0, 0.0, 0.0, 0.0, 0.5743, 0.6222, 0.5743, 0.5966, 0.5743, 0.5966, 0.5743, 0.6222, 0.4489, 0.5938, 0.4489, 0.5966, 0.4489, 0.5966, 0.4489, 0.5938, 0.5743, 0.6534, 0.5743, 0.648, 0.5743, 0.648, 0.5743, 0.6534, 0.5726, 0.5909, 0.5511, 0.5724, 0.5511, 0.5724, 0.5726, 0.5909, 0.5743, 0.5923, 0.5726, 0.5909, 0.5726, 0.5909, 0.5743, 0.5923, 0.5743, 0.6278, 0.5743, 0.6276, 0.5743, 0.6276, 0.5743, 0.6278, 0.4489, 0.6761, 0.5511, 0.6761, 0.5511, 0.6761, 0.4501, 0.6761, 0.4489, 0.6761, 0.4489, 0.6222, 0.4489, 0.625, 0.4489, 0.625, 0.4489, 0.6222, 0.5743, 0.6253, 0.5743, 0.625, 0.5743, 0.625, 0.5743, 0.6253, 0.4489, 0.5909, 0.4489, 0.5938, 0.4489, 0.5938, 0.4489, 0.5909, 0.4489, 0.6562, 0.4489, 0.6591, 0.4489, 0.6591, 0.4489, 0.6562, 0.5743, 0.5966, 0.5743, 0.5938, 0.5743, 0.5938, 0.5743, 0.5966, 0.2622, 0.5, 0.2622, 0.5417, 0.2622, 0.5417, 0.2622, 0.5, 0.4489, 0.5719, 0.4489, 0.5909, 0.4489, 0.5909, 0.4489, 0.5732, 0.4489, 0.5719, 0.7309, 0.6143, 0.7309, 0.5163, 0.7309, 0.5163, 0.7309, 0.6143, 0.0, 0.0, 0.0, 0.0, 0.0, 0.0, 0.0, 0.0, 0.0, 0.0, 0.0, 0.0, 0.0, 0.0, 0.0, 0.0, 0.0, 0.0, 0.0, 0.0, 0.0, 0.0, 0.0, 0.0, 0.0, 0.0, 0.0, 0.0, 0.0, 0.0, 0.0, 0.0, 0.625, 0.3923, 0.625, 0.3936, 0.625, 0.3936, 0.625, 0.3923, 0.0, 0.0, 0.0, 0.0, 0.0, 0.0, 0.0, 0.0, 0.4489, 0.5938, 0.4489, 0.5966, 0.4489, 0.5966, 0.4489, 0.5938, 0.2598, 0.5486, 0.2622, 0.5555, 0.2622, 0.5555, 0.2598, 0.5486, 0.7344, 0.6285, 0.7347, 0.625, 0.7347, 0.625, 0.7344, 0.6285, 0.7309, 0.5163, 0.7347, 0.5056, 0.7347, 0.5056, 0.7309, 0.5163, 0.0, 0.0, 0.0, 0.0, 0.0, 0.0, 0.0, 0.0, 0.2598, 0.7014, 0.2622, 0.7083, 0.2622, 0.7083, 0.2598, 0.7014, 0.7347, 0.5056, 0.7327, 0.5, 0.7327, 0.5, 0.7347, 0.5056, 0.0, 0.0, 0.0, 0.0, 0.0, 0.0, 0.0, 0.0, 0.7309, 0.6357, 0.7312, 0.635, 0.7312, 0.635, 0.7309, 0.6357, 0.7312, 0.635, 0.7344, 0.6285, 0.7344, 0.6285, 0.7312, 0.635, 0.2622, 0.5417, 0.2598, 0.5486, 0.2598, 0.5486, 0.2622, 0.5417, 0.4489, 0.6562, 0.4489, 0.6591, 0.4489, 0.6591, 0.4489, 0.6562, 0.7344, 0.7341, 0.7343, 0.7337, 0.7343, 0.7337, 0.7344, 0.7341, 0.2615, 0.6422, 0.2623, 0.6525, 0.2623, 0.6525, 0.2615, 0.6422, 0.4489, 0.5966, 0.4489, 0.6222, 0.4489, 0.6222, 0.4489, 0.5966, 0.625, 0.3872, 0.4517, 0.3872, 0.4517, 0.3872, 0.625, 0.3872, 0.2598, 0.625, 0.2604, 0.6319, 0.2604, 0.6319, 0.2598, 0.625, 0.2623, 0.6525, 0.262, 0.6866, 0.262, 0.6866, 0.2623, 0.6525, 0.0, 0.0, 0.0, 0.0, 0.0, 0.0, 0.0, 0.0, 0.7347, 0.625, 0.7309, 0.6143, 0.7309, 0.6143, 0.7347, 0.625, 0.7333, 0.7034, 0.7333, 0.6963, 0.7333, 0.6963, 0.7333, 0.7034, 0.0, 0.0, 0.0, 0.0, 0.0, 0.0, 0.0, 0.0, 0.2618, 0.6945, 0.2598, 0.6989, 0.2598, 0.6989, 0.2618, 0.6945, 0.625, 0.8564, 0.625, 0.8577, 0.625, 0.8577, 0.625, 0.8564, 0.0, 0.0, 0.0, 0.0, 0.0, 0.0, 0.0, 0.0, 0.7347, 0.7444, 0.7344, 0.7341, 0.7344, 0.7341, 0.7347, 0.7444, 0.2622, 0.5417, 0.2622, 0.5, 0.0, 0.0, 0.0, 0.0, 0.0, 0.0, 0.0, 0.0, 0.0, 0.0, 0.0, 0.0, 0.0, 0.0, 0.0, 0.0, 0.2622, 0.6181, 0.2622, 0.5555, 0.0, 0.0, 0.0, 0.0, 0.0, 0.0, 0.0, 0.0, 0.0, 0.0, 0.0, 0.0, 0.0, 0.0, 0.0, 0.0, 0.0, 0.0, 0.0, 0.0, 0.0, 0.0, 0.0, 0.0, 0.262, 0.6866, 0.2623, 0.6525, 0.0, 0.0, 0.0, 0.0, 0.0, 0.0, 0.0, 0.0, 0.0, 0.0, 0.0, 0.0, 0.0, 0.0, 0.0, 0.0, 0.0, 0.0, 0.0, 0.0, 0.0, 0.0, 0.0, 0.0, 0.4489, 0.6761, 0.4489, 0.6591, 0.0, 0.0, 0.0, 0.0, 0.5511, 0.6761, 0.4489, 0.6761, 0.0, 0.0, 0.0, 0.0, 0.4802, 0.5708, 0.5511, 0.5724, 0.0, 0.0, 0.0, 0.0, 0.4489, 0.5719, 0.4802, 0.5708, 0.0, 0.0, 0.0, 0.0, 0.5511, 0.5724, 0.5726, 0.5909, 0.0, 0.0, 0.0, 0.0, 0.0, 0.0, 0.0, 0.0, 0.5726, 0.6591, 0.5511, 0.6761, 0.0, 0.0, 0.0, 0.0, 0.0, 0.0, 0.0, 0.0, 0.0, 0.0, 0.0, 0.0, 0.0, 0.0, 0.0, 0.0, 0.0, 0.0, 0.0, 0.0, 0.0, 0.0, 0.0, 0.0, 0.0, 0.0, 0.0, 0.0, 0.0, 0.0, 0.0, 0.0, 0.0, 0.0, 0.0, 0.0, 0.0, 0.0, 0.0, 0.0, 0.0, 0.0, 0.0, 0.0, 0.0, 0.0, 0.0, 0.0, 0.0, 0.0, 0.0, 0.0, 0.0, 0.0, 0.0, 0.0, 0.0, 0.0, 0.0, 0.0, 0.0, 0.0, 0.0, 0.0, 0.0, 0.0, 0.0, 0.0, 0.0, 0.0, 0.0, 0.0, 0.0, 0.0, 0.0, 0.0, 0.0, 0.0, 0.0, 0.0, 0.0, 0.0, 0.0, 0.0, 0.0, 0.0, 0.0, 0.0, 0.0, 0.0, 0.0, 0.0, 0.0, 0.0, 0.0, 0.0, 0.0, 0.0, 0.0, 0.0, 0.0, 0.0, 0.0, 0.0, 0.0, 0.0, 0.0, 0.0, 0.0, 0.0, 0.0, 0.0, 0.0, 0.0, 0.0, 0.0, 0.0, 0.0, 0.0, 0.0, 0.0, 0.0, 0.0, 0.0, 0.0, 0.0, 0.0, 0.0, 0.0, 0.0, 0.0, 0.0, 0.0, 0.0, 0.0, 0.0, 0.0, 0.0, 0.0, 0.0, 0.0, 0.0, 0.0, 0.0, 0.0, 0.0, 0.0, 0.0, 0.0, 0.0, 0.0, 0.0, 0.0, 0.0, 0.0, 0.0, 0.0, 0.0, 0.0, 0.0, 0.0, 0.0, 0.0, 0.0, 0.0, 0.0, 0.0, 0.0, 0.0, 0.0, 0.0, 0.0, 0.0, 0.0, 0.0, 0.0, 0.0, 0.0, 0.0, 0.0, 0.0, 0.0, 0.4489, 0.625, 0.4489, 0.6278, 0.4489, 0.6278, 0.4489, 0.625, 0.0, 0.0, 0.0, 0.0, 0.0, 0.0, 0.0, 0.0, 0.0, 0.0, 0.0, 0.0, 0.0, 0.0, 0.0, 0.0, 0.0, 0.0, 0.0, 0.0, 0.0, 0.0, 0.0, 0.0, 0.4488, 0.6312, 0.4482, 0.6361, 0.4482, 0.6361, 0.4488, 0.6312, 0.4489, 0.6278, 0.4488, 0.6312, 0.4488, 0.6312, 0.4489, 0.6278, 0.4482, 0.6361, 0.4486, 0.6503, 0.4486, 0.6503, 0.4482, 0.6361, 0.4486, 0.6503, 0.4489, 0.6534, 0.4489, 0.6534, 0.4486, 0.6503, 0.0, 0.0, 0.0, 0.0, 0.0, 0.0, 0.0, 0.0, 0.4489, 0.6561, 0.4489, 0.6562, 0.4489, 0.6562, 0.4489, 0.6561, 0.0, 0.0, 0.0, 0.0, 0.0, 0.0, 0.0, 0.0, 0.4489, 0.5732, 0.4489, 0.5909, 0.4489, 0.5909, 0.4489, 0.5732, 0.0, 0.0, 0.0, 0.0, 0.0, 0.0, 0.0, 0.0, 0.0, 0.0, 0.0, 0.0, 0.0, 0.0, 0.0, 0.0, 0.0, 0.0, 0.0, 0.0, 0.0, 0.0, 0.0, 0.0, 0.0, 0.0, 0.0, 0.0, 0.0, 0.0, 0.0, 0.0, 0.0, 0.0, 0.4489, 0.6753, 0.4489, 0.6756, 0.4489, 0.675, 0.4489, 0.6761, 0.4489, 0.6761, 0.0, 0.0, 0.0, 0.0, 0.0, 0.0, 0.0, 0.0, 0.0, 0.0, 0.0, 0.0, 0.0, 0.0, 0.0, 0.0, 0.0, 0.0, 0.4489, 0.5719, 0.4489, 0.5719, 0.4489, 0.5732, 0.4489, 0.5732, 0.0, 0.0, 0.0, 0.0, 0.0, 0.0, 0.0, 0.0, 0.4489, 0.6761, 0.4489, 0.6761, 0.4489, 0.675, 0.4489, 0.675, 0.0, 0.0, 0.0, 0.0, 0.0, 0.0, 0.0, 0.0])
me_cube_001.materials.append(mat_wood1)
me_cube_001.materials.append(mat_wood2)
me_cube_001.update()
me_plane = bpy.data.meshes.new('Plane')
me_plane.from_pydata([(-1.0, -1.0, 0.0), (1.0, -1.0, 0.0), (-1.0, 1.0, 0.0), (1.0, 1.0, 0.0)], [], [(0, 1, 3, 2)])
_uv = me_plane.uv_layers.new(name='UVMap')
_uv.uv.foreach_set('vector', [0.0, 0.0, 1.0, 0.0, 1.0, 1.0, 0.0, 1.0])
me_plane.materials.append(mat_glass)
me_plane.update()
me_cube_002 = bpy.data.meshes.new('Cube.002')
me_cube_002.from_pydata([(-0.3403, -1.0, -1.0), (-1.0, -0.3403, -1.0), (-1.0, -0.3403, 1.0), (-0.3403, -1.0, 1.0), (-1.0, 0.3403, -1.0), (-0.3403, 1.0, -1.0), (-0.3403, 1.0, 1.0), (-1.0, 0.3403, 1.0), (1.0, -0.3403, -1.0), (0.3403, -1.0, -1.0), (0.3403, -1.0, 1.0), (1.0, -0.3403, 1.0), (0.3403, 1.0, -1.0), (1.0, 0.3403, -1.0), (1.0, 0.3403, 1.0), (0.3403, 1.0, 1.0)], [], [(9, 10, 3, 0), (13, 14, 11, 8), (14, 15, 6, 7, 2, 3, 10, 11), (1, 2, 7, 4), (5, 6, 15, 12), (0, 3, 2, 1), (6, 5, 4, 7), (14, 13, 12, 15), (10, 9, 8, 11), (4, 5, 12, 13, 8, 9, 0, 1)])
_uv = me_cube_002.uv_layers.new(name='UVMap')
_uv.uv.foreach_set('vector', [0.375, 0.8325, 0.625, 0.8325, 0.625, 0.9175, 0.375, 0.9175, 0.375, 0.5825, 0.625, 0.5825, 0.625, 0.6675, 0.375, 0.6675, 0.625, 0.5825, 0.7075, 0.5, 0.7925, 0.5, 0.875, 0.5825, 0.875, 0.6675, 0.7925, 0.75, 0.7075, 0.75, 0.625, 0.6675, 0.375, 0.08247, 0.625, 0.08247, 0.625, 0.1675, 0.375, 0.1675, 0.375, 0.3325, 0.625, 0.3325, 0.625, 0.4175, 0.375, 0.4175, 0.375, 0.0, 0.625, 0.0, 0.625, 0.08247, 0.375, 0.08247, 0.625, 0.3325, 0.375, 0.3325, 0.375, 0.1675, 0.625, 0.1675, 0.625, 0.5825, 0.375, 0.5825, 0.375, 0.4175, 0.625, 0.4175, 0.625, 0.8325, 0.375, 0.8325, 0.375, 0.6675, 0.625, 0.6675, 0.125, 0.5825, 0.2075, 0.5, 0.2925, 0.5, 0.375, 0.5825, 0.375, 0.6675, 0.2925, 0.75, 0.2075, 0.75, 0.125, 0.6675])
me_cube_002.materials.append(mat_wood2)
me_cube_002.update()
me_cube_003 = bpy.data.meshes.new('Cube.003')
me_cube_003.from_pydata([(-0.3403, -1.0, -1.0), (-1.0, -0.3403, -1.0), (-1.0, -0.3403, 1.0), (-0.3403, -1.0, 1.0), (-1.0, 0.3403, -1.0), (-0.3403, 1.0, -1.0), (-0.3403, 1.0, 1.0), (-1.0, 0.3403, 1.0), (1.0, -0.3403, -1.0), (0.3403, -1.0, -1.0), (0.3403, -1.0, 1.0), (1.0, -0.3403, 1.0), (0.3403, 1.0, -1.0), (1.0, 0.3403, -1.0), (1.0, 0.3403, 1.0), (0.3403, 1.0, 1.0)], [], [(9, 10, 3, 0), (13, 14, 11, 8), (14, 15, 6, 7, 2, 3, 10, 11), (1, 2, 7, 4), (5, 6, 15, 12), (0, 3, 2, 1), (6, 5, 4, 7), (14, 13, 12, 15), (10, 9, 8, 11), (4, 5, 12, 13, 8, 9, 0, 1)])
_uv = me_cube_003.uv_layers.new(name='UVMap')
_uv.uv.foreach_set('vector', [0.375, 0.8325, 0.625, 0.8325, 0.625, 0.9175, 0.375, 0.9175, 0.375, 0.5825, 0.625, 0.5825, 0.625, 0.6675, 0.375, 0.6675, 0.625, 0.5825, 0.7075, 0.5, 0.7925, 0.5, 0.875, 0.5825, 0.875, 0.6675, 0.7925, 0.75, 0.7075, 0.75, 0.625, 0.6675, 0.375, 0.08247, 0.625, 0.08247, 0.625, 0.1675, 0.375, 0.1675, 0.375, 0.3325, 0.625, 0.3325, 0.625, 0.4175, 0.375, 0.4175, 0.375, 0.0, 0.625, 0.0, 0.625, 0.08247, 0.375, 0.08247, 0.625, 0.3325, 0.375, 0.3325, 0.375, 0.1675, 0.625, 0.1675, 0.625, 0.5825, 0.375, 0.5825, 0.375, 0.4175, 0.625, 0.4175, 0.625, 0.8325, 0.375, 0.8325, 0.375, 0.6675, 0.625, 0.6675, 0.125, 0.5825, 0.2075, 0.5, 0.2925, 0.5, 0.375, 0.5825, 0.375, 0.6675, 0.2925, 0.75, 0.2075, 0.75, 0.125, 0.6675])
me_cube_003.materials.append(mat_wood2)
me_cube_003.update()

# ---- objects
ob_cube = bpy.data.objects.new('Cube', me_cube_001)
ob_plane = bpy.data.objects.new('Plane', me_plane)
ob_cube_001 = bpy.data.objects.new('Cube.001', me_cube_002)
ob_cube_002 = bpy.data.objects.new('Cube.002', me_cube_003)

# ---- transforms, parenting, visibility, modifiers, constraints
ob_cube.location = (0.0, 0.0, 0.0)
ob_cube.scale = (0.2, 5.0, 5.0)
ob_plane.location = (0.0, 0.0, 0.509)
ob_plane.rotation_euler = (-0.0, 1.571, 0.0)
ob_plane.scale = (2.735, 2.195, 1.0)
ob_cube_001.location = (0.0, 0.0, 0.3693)
ob_cube_001.scale = (0.1294, 0.1294, 2.662)
ob_cube_002.location = (0.0, 0.0, 0.3693)
ob_cube_002.rotation_euler = (1.571, -0.0, 0.0)
ob_cube_002.scale = (0.1294, 0.1294, 2.662)

# ---- collection membership
col_collection.objects.link(ob_cube)
col_collection.objects.link(ob_plane)
col_collection.objects.link(ob_cube_001)
col_collection.objects.link(ob_cube_002)

# ---- scene / render settings (as saved in the file)
scene.frame_start = 1; scene.frame_end = 250; scene.frame_set(1)
scene.render.engine = 'BLENDER_EEVEE_NEXT'
scene.cycles.sampling_pattern = 'TABULATED_SOBOL'
bpy.context.view_layer.update()

# ---- added for rendering (the .blend has no active camera and no usable light): camera, sun
cam_auto = bpy.data.cameras.new('AutoCamera')
cam_auto.lens = 50.0
cam_auto.sensor_width = 36.0
cam_auto.clip_end = 1000.0
ob_auto_camera = bpy.data.objects.new('AutoCamera', cam_auto)
scene.collection.objects.link(ob_auto_camera)
ob_auto_camera.location = (13.6439, -16.2952, 10.7302)
ob_auto_camera.rotation_euler = (1.09748, -7.21219e-08, 0.694738)
scene.camera = ob_auto_camera
light_auto_sun = bpy.data.lights.new('AutoSun', 'SUN')
light_auto_sun.energy = 3.0
light_auto_sun.angle = 0.0523599
ob_auto_sun = bpy.data.objects.new('AutoSun', light_auto_sun)
scene.collection.objects.link(ob_auto_sun)
ob_auto_sun.rotation_euler = (0.872665, 0.174533, 0.523599)
bpy.context.view_layer.update()
